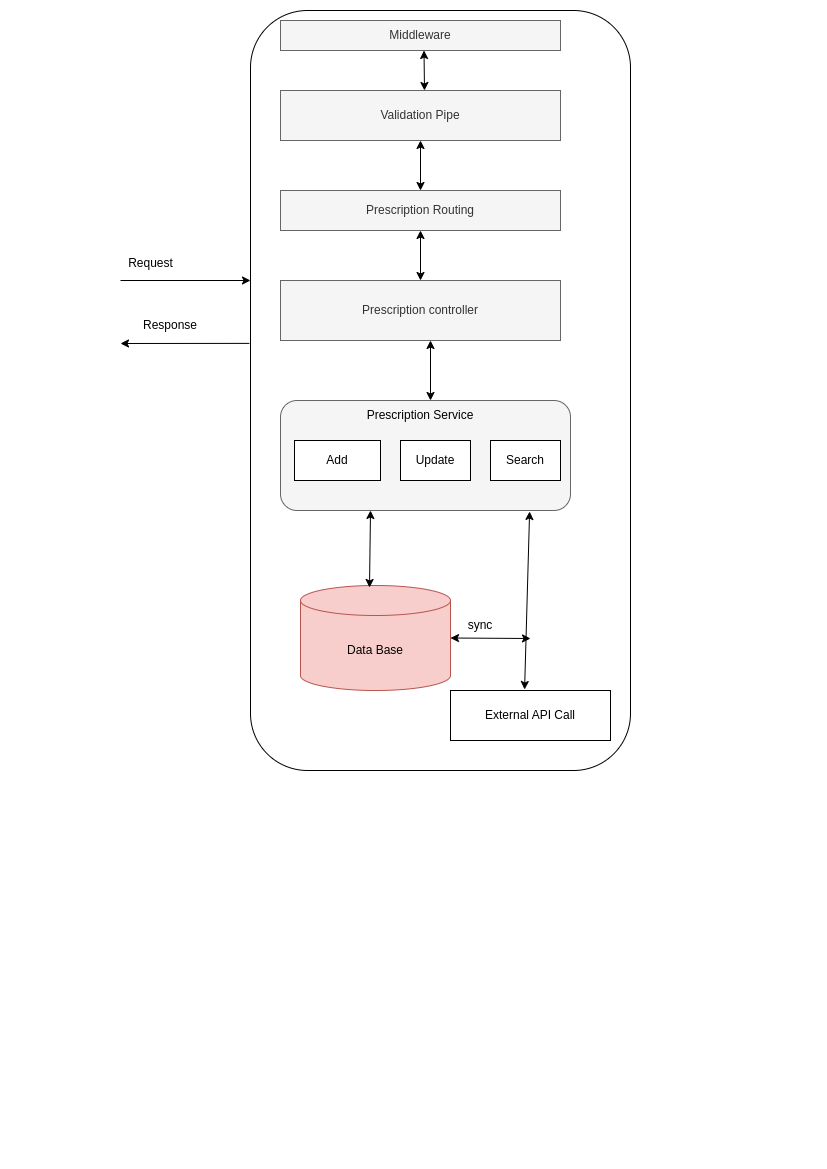

The diagram above was exported from draw.io. Its source (the exported page's mxGraphModel, read from the mxfile embedded in the PNG):
<mxGraphModel dx="808" dy="447" grid="1" gridSize="10" guides="1" tooltips="1" connect="1" arrows="1" fold="1" page="1" pageScale="1" pageWidth="827" pageHeight="1169" math="0" shadow="0">
  <root>
    <mxCell id="0" />
    <mxCell id="1" parent="0" />
    <mxCell id="eexnY0eAjcJ1eMvOED4V-100" value="" style="rounded=1;whiteSpace=wrap;html=1;" parent="1" vertex="1">
      <mxGeometry x="250" y="10" width="380" height="760" as="geometry" />
    </mxCell>
    <mxCell id="eexnY0eAjcJ1eMvOED4V-104" value="Prescription controller" style="rounded=0;whiteSpace=wrap;html=1;fillColor=#f5f5f5;fontColor=#333333;strokeColor=#666666;" parent="1" vertex="1">
      <mxGeometry x="280" y="280" width="280" height="60" as="geometry" />
    </mxCell>
    <mxCell id="eexnY0eAjcJ1eMvOED4V-105" value="Prescription Service" style="rounded=0;whiteSpace=wrap;html=1;" parent="1" vertex="1">
      <mxGeometry x="470" y="430" width="90" height="30" as="geometry" />
    </mxCell>
    <mxCell id="eexnY0eAjcJ1eMvOED4V-106" value="" style="rounded=1;whiteSpace=wrap;html=1;fillColor=#f5f5f5;fontColor=#333333;strokeColor=#666666;" parent="1" vertex="1">
      <mxGeometry x="280" y="400" width="290" height="110" as="geometry" />
    </mxCell>
    <mxCell id="eexnY0eAjcJ1eMvOED4V-107" value="Add" style="rounded=0;whiteSpace=wrap;html=1;" parent="1" vertex="1">
      <mxGeometry x="294" y="440" width="86" height="40" as="geometry" />
    </mxCell>
    <mxCell id="eexnY0eAjcJ1eMvOED4V-108" value="Update" style="whiteSpace=wrap;html=1;" parent="1" vertex="1">
      <mxGeometry x="400" y="440" width="70" height="40" as="geometry" />
    </mxCell>
    <mxCell id="eexnY0eAjcJ1eMvOED4V-109" value="Search" style="whiteSpace=wrap;html=1;" parent="1" vertex="1">
      <mxGeometry x="490" y="440" width="70" height="40" as="geometry" />
    </mxCell>
    <mxCell id="eexnY0eAjcJ1eMvOED4V-110" value="Prescription Service" style="text;html=1;strokeColor=none;fillColor=none;align=center;verticalAlign=middle;whiteSpace=wrap;rounded=0;" parent="1" vertex="1">
      <mxGeometry x="350" y="400" width="140" height="30" as="geometry" />
    </mxCell>
    <mxCell id="eexnY0eAjcJ1eMvOED4V-111" value="Data Base" style="shape=cylinder3;whiteSpace=wrap;html=1;boundedLbl=1;backgroundOutline=1;size=15;fillColor=#f8cecc;strokeColor=#b85450;" parent="1" vertex="1">
      <mxGeometry x="300" y="585" width="150" height="105" as="geometry" />
    </mxCell>
    <mxCell id="eexnY0eAjcJ1eMvOED4V-112" value="External API Call" style="rounded=0;whiteSpace=wrap;html=1;" parent="1" vertex="1">
      <mxGeometry x="450" y="690" width="160" height="50" as="geometry" />
    </mxCell>
    <mxCell id="eexnY0eAjcJ1eMvOED4V-113" value="" style="endArrow=classic;startArrow=classic;html=1;rounded=0;exitX=0.46;exitY=0.019;exitDx=0;exitDy=0;exitPerimeter=0;" parent="1" source="eexnY0eAjcJ1eMvOED4V-111" edge="1">
      <mxGeometry width="50" height="50" relative="1" as="geometry">
        <mxPoint x="320" y="560" as="sourcePoint" />
        <mxPoint x="370" y="510" as="targetPoint" />
      </mxGeometry>
    </mxCell>
    <mxCell id="eexnY0eAjcJ1eMvOED4V-114" value="" style="endArrow=classic;startArrow=classic;html=1;rounded=0;" parent="1" edge="1">
      <mxGeometry width="50" height="50" relative="1" as="geometry">
        <mxPoint x="430" y="400" as="sourcePoint" />
        <mxPoint x="430" y="340" as="targetPoint" />
      </mxGeometry>
    </mxCell>
    <mxCell id="eexnY0eAjcJ1eMvOED4V-115" value="sync" style="text;html=1;strokeColor=none;fillColor=none;align=center;verticalAlign=middle;whiteSpace=wrap;rounded=0;" parent="1" vertex="1">
      <mxGeometry x="450" y="610" width="60" height="30" as="geometry" />
    </mxCell>
    <mxCell id="eexnY0eAjcJ1eMvOED4V-117" value="" style="endArrow=classic;startArrow=classic;html=1;rounded=0;entryX=0.859;entryY=1.009;entryDx=0;entryDy=0;exitX=0.463;exitY=-0.02;exitDx=0;exitDy=0;entryPerimeter=0;exitPerimeter=0;" parent="1" source="eexnY0eAjcJ1eMvOED4V-112" target="eexnY0eAjcJ1eMvOED4V-106" edge="1">
      <mxGeometry width="50" height="50" relative="1" as="geometry">
        <mxPoint x="390" y="560" as="sourcePoint" />
        <mxPoint x="440" y="510" as="targetPoint" />
      </mxGeometry>
    </mxCell>
    <mxCell id="eexnY0eAjcJ1eMvOED4V-118" value="" style="endArrow=classic;startArrow=classic;html=1;rounded=0;exitX=1;exitY=0.5;exitDx=0;exitDy=0;exitPerimeter=0;" parent="1" source="eexnY0eAjcJ1eMvOED4V-111" edge="1">
      <mxGeometry width="50" height="50" relative="1" as="geometry">
        <mxPoint x="470" y="690" as="sourcePoint" />
        <mxPoint x="530" y="638" as="targetPoint" />
      </mxGeometry>
    </mxCell>
    <mxCell id="eexnY0eAjcJ1eMvOED4V-119" style="edgeStyle=orthogonalEdgeStyle;rounded=0;orthogonalLoop=1;jettySize=auto;html=1;exitX=0;exitY=0.25;exitDx=0;exitDy=0;" parent="1" source="eexnY0eAjcJ1eMvOED4V-120" edge="1">
      <mxGeometry relative="1" as="geometry">
        <mxPoint x="280" y="28" as="targetPoint" />
      </mxGeometry>
    </mxCell>
    <mxCell id="eexnY0eAjcJ1eMvOED4V-120" value="Middleware" style="rounded=0;whiteSpace=wrap;html=1;fillColor=#f5f5f5;fontColor=#333333;strokeColor=#666666;" parent="1" vertex="1">
      <mxGeometry x="280" y="20" width="280" height="30" as="geometry" />
    </mxCell>
    <mxCell id="eexnY0eAjcJ1eMvOED4V-121" value="Validation Pipe" style="rounded=0;whiteSpace=wrap;html=1;fillColor=#f5f5f5;fontColor=#333333;strokeColor=#666666;" parent="1" vertex="1">
      <mxGeometry x="280" y="90" width="280" height="50" as="geometry" />
    </mxCell>
    <mxCell id="eexnY0eAjcJ1eMvOED4V-122" value="" style="endArrow=classic;startArrow=classic;html=1;rounded=0;" parent="1" edge="1">
      <mxGeometry width="50" height="50" relative="1" as="geometry">
        <mxPoint x="424" y="90" as="sourcePoint" />
        <mxPoint x="423.5" y="50" as="targetPoint" />
        <Array as="points">
          <mxPoint x="423.5" y="50" />
        </Array>
      </mxGeometry>
    </mxCell>
    <mxCell id="eexnY0eAjcJ1eMvOED4V-123" value="Prescription Routing" style="rounded=0;whiteSpace=wrap;html=1;fillColor=#f5f5f5;fontColor=#333333;strokeColor=#666666;" parent="1" vertex="1">
      <mxGeometry x="280" y="190" width="280" height="40" as="geometry" />
    </mxCell>
    <mxCell id="eexnY0eAjcJ1eMvOED4V-124" value="" style="endArrow=classic;startArrow=classic;html=1;rounded=0;exitX=0.5;exitY=0;exitDx=0;exitDy=0;entryX=0.5;entryY=1;entryDx=0;entryDy=0;" parent="1" source="eexnY0eAjcJ1eMvOED4V-123" target="eexnY0eAjcJ1eMvOED4V-121" edge="1">
      <mxGeometry width="50" height="50" relative="1" as="geometry">
        <mxPoint x="380" y="190" as="sourcePoint" />
        <mxPoint x="430" y="140" as="targetPoint" />
      </mxGeometry>
    </mxCell>
    <mxCell id="eexnY0eAjcJ1eMvOED4V-125" value="" style="endArrow=classic;startArrow=classic;html=1;rounded=0;exitX=0.5;exitY=0;exitDx=0;exitDy=0;entryX=0.5;entryY=1;entryDx=0;entryDy=0;" parent="1" source="eexnY0eAjcJ1eMvOED4V-104" target="eexnY0eAjcJ1eMvOED4V-123" edge="1">
      <mxGeometry width="50" height="50" relative="1" as="geometry">
        <mxPoint x="350" y="280" as="sourcePoint" />
        <mxPoint x="400" y="230" as="targetPoint" />
      </mxGeometry>
    </mxCell>
    <mxCell id="Z6uUEWZz00TeMFa2O4ob-4" value="" style="endArrow=classic;html=1;rounded=0;" edge="1" parent="1">
      <mxGeometry width="50" height="50" relative="1" as="geometry">
        <mxPoint x="120" y="280" as="sourcePoint" />
        <mxPoint x="250" y="280" as="targetPoint" />
      </mxGeometry>
    </mxCell>
    <mxCell id="Z6uUEWZz00TeMFa2O4ob-6" value="" style="endArrow=classic;html=1;rounded=0;exitX=-0.003;exitY=0.438;exitDx=0;exitDy=0;exitPerimeter=0;" edge="1" parent="1" source="eexnY0eAjcJ1eMvOED4V-100">
      <mxGeometry width="50" height="50" relative="1" as="geometry">
        <mxPoint x="80" y="390" as="sourcePoint" />
        <mxPoint x="120" y="343" as="targetPoint" />
      </mxGeometry>
    </mxCell>
    <mxCell id="Z6uUEWZz00TeMFa2O4ob-7" value="Request" style="text;html=1;align=center;verticalAlign=middle;resizable=0;points=[];autosize=1;strokeColor=none;fillColor=none;" vertex="1" parent="1">
      <mxGeometry x="115" y="248" width="70" height="30" as="geometry" />
    </mxCell>
    <mxCell id="Z6uUEWZz00TeMFa2O4ob-8" value="Response" style="text;html=1;strokeColor=none;fillColor=none;align=center;verticalAlign=middle;whiteSpace=wrap;rounded=0;" vertex="1" parent="1">
      <mxGeometry x="140" y="310" width="60" height="30" as="geometry" />
    </mxCell>
  </root>
</mxGraphModel>